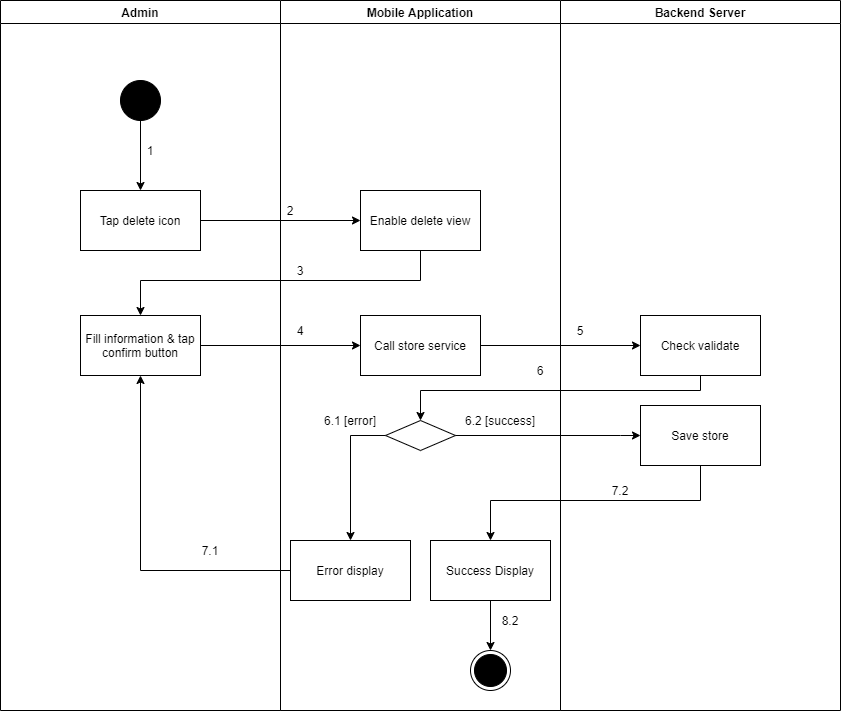

The diagram above was exported from draw.io. Its source (the exported page's mxGraphModel, read from the mxfile embedded in the PNG):
<mxGraphModel dx="852" dy="-2791" grid="1" gridSize="10" guides="1" tooltips="1" connect="1" arrows="1" fold="1" page="1" pageScale="1" pageWidth="1169" pageHeight="1654" math="0" shadow="0">
  <root>
    <mxCell id="z13JOpTUgQstxFGjW3IB-0" />
    <mxCell id="z13JOpTUgQstxFGjW3IB-1" parent="z13JOpTUgQstxFGjW3IB-0" />
    <mxCell id="SeODW52F8TqbJPSnJtqj-0" value="Admin" style="swimlane;" parent="z13JOpTUgQstxFGjW3IB-1" vertex="1">
      <mxGeometry x="130" y="3740" width="280" height="710" as="geometry" />
    </mxCell>
    <mxCell id="SeODW52F8TqbJPSnJtqj-1" value="" style="verticalLabelPosition=bottom;verticalAlign=top;html=1;shape=mxgraph.flowchart.on-page_reference;fillColor=#000000;" parent="SeODW52F8TqbJPSnJtqj-0" vertex="1">
      <mxGeometry x="120" y="80" width="40" height="40" as="geometry" />
    </mxCell>
    <mxCell id="SeODW52F8TqbJPSnJtqj-2" value="1" style="text;html=1;strokeColor=none;fillColor=none;align=center;verticalAlign=middle;whiteSpace=wrap;rounded=0;" parent="SeODW52F8TqbJPSnJtqj-0" vertex="1">
      <mxGeometry x="140" y="140" width="20" height="20" as="geometry" />
    </mxCell>
    <mxCell id="SeODW52F8TqbJPSnJtqj-3" value="Fill information &amp;amp; tap confirm button" style="whiteSpace=wrap;html=1;fillColor=#FFFFFF;" parent="SeODW52F8TqbJPSnJtqj-0" vertex="1">
      <mxGeometry x="80" y="315" width="120" height="60" as="geometry" />
    </mxCell>
    <mxCell id="SeODW52F8TqbJPSnJtqj-4" value="7.1" style="text;html=1;strokeColor=none;fillColor=none;align=center;verticalAlign=middle;whiteSpace=wrap;rounded=0;" parent="SeODW52F8TqbJPSnJtqj-0" vertex="1">
      <mxGeometry x="200" y="540" width="20" height="20" as="geometry" />
    </mxCell>
    <mxCell id="SeODW52F8TqbJPSnJtqj-5" value="Mobile Application" style="swimlane;" parent="z13JOpTUgQstxFGjW3IB-1" vertex="1">
      <mxGeometry x="410" y="3740" width="280" height="710" as="geometry" />
    </mxCell>
    <mxCell id="SeODW52F8TqbJPSnJtqj-6" value="" style="ellipse;html=1;shape=endState;fillColor=#000000;strokeColor=#000000;align=center;" parent="SeODW52F8TqbJPSnJtqj-5" vertex="1">
      <mxGeometry x="190" y="650" width="40" height="40" as="geometry" />
    </mxCell>
    <mxCell id="SeODW52F8TqbJPSnJtqj-7" value="Enable delete view" style="whiteSpace=wrap;html=1;verticalAlign=middle;fillColor=#FFFFFF;align=center;" parent="SeODW52F8TqbJPSnJtqj-5" vertex="1">
      <mxGeometry x="80" y="190" width="120" height="60" as="geometry" />
    </mxCell>
    <mxCell id="SeODW52F8TqbJPSnJtqj-8" value="" style="rhombus;whiteSpace=wrap;html=1;fillColor=#FFFFFF;" parent="SeODW52F8TqbJPSnJtqj-5" vertex="1">
      <mxGeometry x="105" y="420" width="70" height="30" as="geometry" />
    </mxCell>
    <mxCell id="SeODW52F8TqbJPSnJtqj-9" value="Error display" style="whiteSpace=wrap;html=1;fillColor=#FFFFFF;" parent="SeODW52F8TqbJPSnJtqj-5" vertex="1">
      <mxGeometry x="10" y="540" width="120" height="60" as="geometry" />
    </mxCell>
    <mxCell id="SeODW52F8TqbJPSnJtqj-10" value="" style="edgeStyle=orthogonalEdgeStyle;rounded=0;orthogonalLoop=1;jettySize=auto;html=1;" parent="SeODW52F8TqbJPSnJtqj-5" source="SeODW52F8TqbJPSnJtqj-8" target="SeODW52F8TqbJPSnJtqj-9" edge="1">
      <mxGeometry relative="1" as="geometry">
        <Array as="points">
          <mxPoint x="70" y="435" />
        </Array>
      </mxGeometry>
    </mxCell>
    <mxCell id="SeODW52F8TqbJPSnJtqj-11" value="2" style="text;html=1;strokeColor=none;fillColor=none;align=center;verticalAlign=middle;whiteSpace=wrap;rounded=0;" parent="SeODW52F8TqbJPSnJtqj-5" vertex="1">
      <mxGeometry y="200" width="20" height="20" as="geometry" />
    </mxCell>
    <mxCell id="SeODW52F8TqbJPSnJtqj-12" value="3" style="text;html=1;strokeColor=none;fillColor=none;align=center;verticalAlign=middle;whiteSpace=wrap;rounded=0;" parent="SeODW52F8TqbJPSnJtqj-5" vertex="1">
      <mxGeometry x="10" y="260" width="20" height="20" as="geometry" />
    </mxCell>
    <mxCell id="SeODW52F8TqbJPSnJtqj-13" value="6.1 [error]" style="text;html=1;strokeColor=none;fillColor=none;align=center;verticalAlign=middle;whiteSpace=wrap;rounded=0;" parent="SeODW52F8TqbJPSnJtqj-5" vertex="1">
      <mxGeometry x="30" y="410" width="80" height="20" as="geometry" />
    </mxCell>
    <mxCell id="SeODW52F8TqbJPSnJtqj-14" value="6.2 [success]" style="text;html=1;strokeColor=none;fillColor=none;align=center;verticalAlign=middle;whiteSpace=wrap;rounded=0;" parent="SeODW52F8TqbJPSnJtqj-5" vertex="1">
      <mxGeometry x="180" y="410" width="80" height="20" as="geometry" />
    </mxCell>
    <mxCell id="SeODW52F8TqbJPSnJtqj-15" value="Call store service" style="whiteSpace=wrap;html=1;fillColor=#FFFFFF;" parent="SeODW52F8TqbJPSnJtqj-5" vertex="1">
      <mxGeometry x="80" y="315" width="120" height="60" as="geometry" />
    </mxCell>
    <mxCell id="SeODW52F8TqbJPSnJtqj-16" style="edgeStyle=orthogonalEdgeStyle;rounded=0;orthogonalLoop=1;jettySize=auto;html=1;entryX=0.5;entryY=0;entryDx=0;entryDy=0;" parent="SeODW52F8TqbJPSnJtqj-5" source="SeODW52F8TqbJPSnJtqj-17" target="SeODW52F8TqbJPSnJtqj-6" edge="1">
      <mxGeometry relative="1" as="geometry" />
    </mxCell>
    <mxCell id="SeODW52F8TqbJPSnJtqj-17" value="Success Display" style="whiteSpace=wrap;html=1;fillColor=#FFFFFF;" parent="SeODW52F8TqbJPSnJtqj-5" vertex="1">
      <mxGeometry x="150" y="540" width="120" height="60" as="geometry" />
    </mxCell>
    <mxCell id="SeODW52F8TqbJPSnJtqj-18" value="8.2" style="text;html=1;strokeColor=none;fillColor=none;align=center;verticalAlign=middle;whiteSpace=wrap;rounded=0;" parent="SeODW52F8TqbJPSnJtqj-5" vertex="1">
      <mxGeometry x="220" y="610" width="20" height="20" as="geometry" />
    </mxCell>
    <mxCell id="SeODW52F8TqbJPSnJtqj-19" value="Backend Server" style="swimlane;" parent="z13JOpTUgQstxFGjW3IB-1" vertex="1">
      <mxGeometry x="690" y="3740" width="280" height="710" as="geometry" />
    </mxCell>
    <mxCell id="SeODW52F8TqbJPSnJtqj-20" value="Check validate" style="whiteSpace=wrap;html=1;fillColor=#FFFFFF;" parent="SeODW52F8TqbJPSnJtqj-19" vertex="1">
      <mxGeometry x="80" y="315" width="120" height="60" as="geometry" />
    </mxCell>
    <mxCell id="SeODW52F8TqbJPSnJtqj-21" value="5" style="text;html=1;strokeColor=none;fillColor=none;align=center;verticalAlign=middle;whiteSpace=wrap;rounded=0;" parent="SeODW52F8TqbJPSnJtqj-19" vertex="1">
      <mxGeometry x="10" y="320" width="20" height="20" as="geometry" />
    </mxCell>
    <mxCell id="SeODW52F8TqbJPSnJtqj-22" value="Save store" style="whiteSpace=wrap;html=1;fillColor=#FFFFFF;" parent="SeODW52F8TqbJPSnJtqj-19" vertex="1">
      <mxGeometry x="80" y="405" width="120" height="60" as="geometry" />
    </mxCell>
    <mxCell id="SeODW52F8TqbJPSnJtqj-23" value="" style="edgeStyle=orthogonalEdgeStyle;rounded=0;orthogonalLoop=1;jettySize=auto;html=1;" parent="z13JOpTUgQstxFGjW3IB-1" source="SeODW52F8TqbJPSnJtqj-24" target="SeODW52F8TqbJPSnJtqj-7" edge="1">
      <mxGeometry relative="1" as="geometry" />
    </mxCell>
    <mxCell id="SeODW52F8TqbJPSnJtqj-24" value="Tap delete icon" style="whiteSpace=wrap;html=1;verticalAlign=middle;fillColor=#FFFFFF;align=center;" parent="z13JOpTUgQstxFGjW3IB-1" vertex="1">
      <mxGeometry x="210" y="3930" width="120" height="60" as="geometry" />
    </mxCell>
    <mxCell id="SeODW52F8TqbJPSnJtqj-25" value="" style="edgeStyle=orthogonalEdgeStyle;rounded=0;orthogonalLoop=1;jettySize=auto;html=1;" parent="z13JOpTUgQstxFGjW3IB-1" source="SeODW52F8TqbJPSnJtqj-1" target="SeODW52F8TqbJPSnJtqj-24" edge="1">
      <mxGeometry relative="1" as="geometry" />
    </mxCell>
    <mxCell id="SeODW52F8TqbJPSnJtqj-26" style="edgeStyle=orthogonalEdgeStyle;rounded=0;orthogonalLoop=1;jettySize=auto;html=1;exitX=0.5;exitY=1;exitDx=0;exitDy=0;" parent="z13JOpTUgQstxFGjW3IB-1" source="SeODW52F8TqbJPSnJtqj-7" target="SeODW52F8TqbJPSnJtqj-3" edge="1">
      <mxGeometry relative="1" as="geometry">
        <Array as="points">
          <mxPoint x="550" y="4020" />
          <mxPoint x="270" y="4020" />
        </Array>
      </mxGeometry>
    </mxCell>
    <mxCell id="SeODW52F8TqbJPSnJtqj-27" style="edgeStyle=orthogonalEdgeStyle;rounded=0;orthogonalLoop=1;jettySize=auto;html=1;entryX=0.5;entryY=1;entryDx=0;entryDy=0;" parent="z13JOpTUgQstxFGjW3IB-1" source="SeODW52F8TqbJPSnJtqj-9" target="SeODW52F8TqbJPSnJtqj-3" edge="1">
      <mxGeometry relative="1" as="geometry" />
    </mxCell>
    <mxCell id="SeODW52F8TqbJPSnJtqj-28" value="" style="edgeStyle=orthogonalEdgeStyle;rounded=0;orthogonalLoop=1;jettySize=auto;html=1;" parent="z13JOpTUgQstxFGjW3IB-1" source="SeODW52F8TqbJPSnJtqj-3" target="SeODW52F8TqbJPSnJtqj-15" edge="1">
      <mxGeometry relative="1" as="geometry" />
    </mxCell>
    <mxCell id="SeODW52F8TqbJPSnJtqj-29" value="" style="edgeStyle=orthogonalEdgeStyle;rounded=0;orthogonalLoop=1;jettySize=auto;html=1;" parent="z13JOpTUgQstxFGjW3IB-1" source="SeODW52F8TqbJPSnJtqj-15" target="SeODW52F8TqbJPSnJtqj-20" edge="1">
      <mxGeometry relative="1" as="geometry" />
    </mxCell>
    <mxCell id="SeODW52F8TqbJPSnJtqj-30" style="edgeStyle=orthogonalEdgeStyle;rounded=0;orthogonalLoop=1;jettySize=auto;html=1;entryX=0.5;entryY=0;entryDx=0;entryDy=0;" parent="z13JOpTUgQstxFGjW3IB-1" source="SeODW52F8TqbJPSnJtqj-20" target="SeODW52F8TqbJPSnJtqj-8" edge="1">
      <mxGeometry relative="1" as="geometry">
        <Array as="points">
          <mxPoint x="830" y="4130" />
          <mxPoint x="550" y="4130" />
        </Array>
      </mxGeometry>
    </mxCell>
    <mxCell id="SeODW52F8TqbJPSnJtqj-31" value="4" style="text;html=1;strokeColor=none;fillColor=none;align=center;verticalAlign=middle;whiteSpace=wrap;rounded=0;" parent="z13JOpTUgQstxFGjW3IB-1" vertex="1">
      <mxGeometry x="420" y="4060" width="20" height="20" as="geometry" />
    </mxCell>
    <mxCell id="SeODW52F8TqbJPSnJtqj-32" value="6" style="text;html=1;strokeColor=none;fillColor=none;align=center;verticalAlign=middle;whiteSpace=wrap;rounded=0;" parent="z13JOpTUgQstxFGjW3IB-1" vertex="1">
      <mxGeometry x="660" y="4100" width="20" height="20" as="geometry" />
    </mxCell>
    <mxCell id="SeODW52F8TqbJPSnJtqj-33" value="" style="edgeStyle=orthogonalEdgeStyle;rounded=0;orthogonalLoop=1;jettySize=auto;html=1;" parent="z13JOpTUgQstxFGjW3IB-1" source="SeODW52F8TqbJPSnJtqj-8" target="SeODW52F8TqbJPSnJtqj-22" edge="1">
      <mxGeometry relative="1" as="geometry">
        <Array as="points">
          <mxPoint x="750" y="4175" />
          <mxPoint x="750" y="4175" />
        </Array>
      </mxGeometry>
    </mxCell>
    <mxCell id="SeODW52F8TqbJPSnJtqj-34" value="" style="edgeStyle=orthogonalEdgeStyle;rounded=0;orthogonalLoop=1;jettySize=auto;html=1;" parent="z13JOpTUgQstxFGjW3IB-1" source="SeODW52F8TqbJPSnJtqj-22" target="SeODW52F8TqbJPSnJtqj-17" edge="1">
      <mxGeometry relative="1" as="geometry">
        <Array as="points">
          <mxPoint x="830" y="4240" />
          <mxPoint x="620" y="4240" />
        </Array>
      </mxGeometry>
    </mxCell>
    <mxCell id="SeODW52F8TqbJPSnJtqj-35" value="7.2" style="text;html=1;strokeColor=none;fillColor=none;align=center;verticalAlign=middle;whiteSpace=wrap;rounded=0;" parent="z13JOpTUgQstxFGjW3IB-1" vertex="1">
      <mxGeometry x="740" y="4220" width="20" height="20" as="geometry" />
    </mxCell>
  </root>
</mxGraphModel>